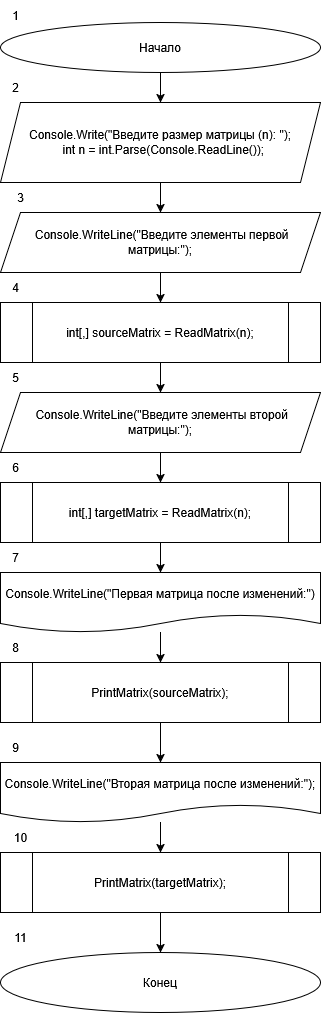

The diagram above was exported from draw.io. Its source (the exported page's mxGraphModel, read from the mxfile embedded in the PNG):
<mxGraphModel dx="2074" dy="1114" grid="1" gridSize="10" guides="1" tooltips="1" connect="1" arrows="1" fold="1" page="1" pageScale="1" pageWidth="827" pageHeight="1169" math="0" shadow="0">
  <root>
    <mxCell id="0" />
    <mxCell id="1" parent="0" />
    <mxCell id="m9-ukO1Qe522sd4hDbw8-2" style="edgeStyle=orthogonalEdgeStyle;rounded=0;orthogonalLoop=1;jettySize=auto;html=1;entryX=0.5;entryY=0;entryDx=0;entryDy=0;" edge="1" parent="1" source="v80ix3eP0D0rzAlFwkyV-1" target="m9-ukO1Qe522sd4hDbw8-1">
      <mxGeometry relative="1" as="geometry" />
    </mxCell>
    <mxCell id="v80ix3eP0D0rzAlFwkyV-1" value="Начало" style="ellipse;whiteSpace=wrap;html=1;" parent="1" vertex="1">
      <mxGeometry x="240" y="40" width="320" height="50" as="geometry" />
    </mxCell>
    <mxCell id="m9-ukO1Qe522sd4hDbw8-14" style="edgeStyle=orthogonalEdgeStyle;rounded=0;orthogonalLoop=1;jettySize=auto;html=1;entryX=0.5;entryY=0;entryDx=0;entryDy=0;" edge="1" parent="1" source="v80ix3eP0D0rzAlFwkyV-11" target="m9-ukO1Qe522sd4hDbw8-12">
      <mxGeometry relative="1" as="geometry" />
    </mxCell>
    <mxCell id="v80ix3eP0D0rzAlFwkyV-11" value="Console.WriteLine(&quot;Первая матрица после изменений:&quot;)" style="shape=document;whiteSpace=wrap;html=1;boundedLbl=1;" parent="1" vertex="1">
      <mxGeometry x="240" y="590" width="320" height="60" as="geometry" />
    </mxCell>
    <mxCell id="m9-ukO1Qe522sd4hDbw8-17" style="edgeStyle=orthogonalEdgeStyle;rounded=0;orthogonalLoop=1;jettySize=auto;html=1;entryX=0.5;entryY=0;entryDx=0;entryDy=0;" edge="1" parent="1" source="v80ix3eP0D0rzAlFwkyV-13" target="m9-ukO1Qe522sd4hDbw8-16">
      <mxGeometry relative="1" as="geometry" />
    </mxCell>
    <mxCell id="v80ix3eP0D0rzAlFwkyV-13" value="Console.WriteLine(&quot;Вторая матрица после изменений:&quot;);" style="shape=document;whiteSpace=wrap;html=1;boundedLbl=1;" parent="1" vertex="1">
      <mxGeometry x="240" y="780" width="320" height="60" as="geometry" />
    </mxCell>
    <mxCell id="v80ix3eP0D0rzAlFwkyV-15" value="Конец" style="ellipse;whiteSpace=wrap;html=1;" parent="1" vertex="1">
      <mxGeometry x="240" y="970" width="320" height="60" as="geometry" />
    </mxCell>
    <mxCell id="v80ix3eP0D0rzAlFwkyV-27" value="1" style="text;html=1;align=center;verticalAlign=middle;resizable=0;points=[];autosize=1;strokeColor=none;fillColor=none;" parent="1" vertex="1">
      <mxGeometry x="240" y="18" width="30" height="30" as="geometry" />
    </mxCell>
    <mxCell id="v80ix3eP0D0rzAlFwkyV-28" value="2" style="text;html=1;align=center;verticalAlign=middle;resizable=0;points=[];autosize=1;strokeColor=none;fillColor=none;" parent="1" vertex="1">
      <mxGeometry x="240" y="90" width="30" height="30" as="geometry" />
    </mxCell>
    <mxCell id="v80ix3eP0D0rzAlFwkyV-30" value="4" style="text;html=1;align=center;verticalAlign=middle;resizable=0;points=[];autosize=1;strokeColor=none;fillColor=none;" parent="1" vertex="1">
      <mxGeometry x="240" y="290" width="30" height="30" as="geometry" />
    </mxCell>
    <mxCell id="v80ix3eP0D0rzAlFwkyV-31" value="5" style="text;html=1;align=center;verticalAlign=middle;resizable=0;points=[];autosize=1;strokeColor=none;fillColor=none;" parent="1" vertex="1">
      <mxGeometry x="240" y="380" width="30" height="30" as="geometry" />
    </mxCell>
    <mxCell id="v80ix3eP0D0rzAlFwkyV-32" value="6" style="text;html=1;align=center;verticalAlign=middle;resizable=0;points=[];autosize=1;strokeColor=none;fillColor=none;" parent="1" vertex="1">
      <mxGeometry x="240" y="470" width="30" height="30" as="geometry" />
    </mxCell>
    <mxCell id="v80ix3eP0D0rzAlFwkyV-33" value="7" style="text;html=1;align=center;verticalAlign=middle;resizable=0;points=[];autosize=1;strokeColor=none;fillColor=none;" parent="1" vertex="1">
      <mxGeometry x="240" y="560" width="30" height="30" as="geometry" />
    </mxCell>
    <mxCell id="v80ix3eP0D0rzAlFwkyV-34" value="8" style="text;html=1;align=center;verticalAlign=middle;resizable=0;points=[];autosize=1;strokeColor=none;fillColor=none;" parent="1" vertex="1">
      <mxGeometry x="240" y="650" width="30" height="30" as="geometry" />
    </mxCell>
    <mxCell id="v80ix3eP0D0rzAlFwkyV-35" value="9" style="text;html=1;align=center;verticalAlign=middle;resizable=0;points=[];autosize=1;strokeColor=none;fillColor=none;" parent="1" vertex="1">
      <mxGeometry x="240" y="750" width="30" height="30" as="geometry" />
    </mxCell>
    <mxCell id="v80ix3eP0D0rzAlFwkyV-36" value="10" style="text;html=1;align=center;verticalAlign=middle;resizable=0;points=[];autosize=1;strokeColor=none;fillColor=none;" parent="1" vertex="1">
      <mxGeometry x="240" y="840" width="40" height="30" as="geometry" />
    </mxCell>
    <mxCell id="v80ix3eP0D0rzAlFwkyV-37" value="11" style="text;html=1;align=center;verticalAlign=middle;resizable=0;points=[];autosize=1;strokeColor=none;fillColor=none;" parent="1" vertex="1">
      <mxGeometry x="240" y="940" width="40" height="30" as="geometry" />
    </mxCell>
    <mxCell id="v80ix3eP0D0rzAlFwkyV-38" value="3" style="text;html=1;align=center;verticalAlign=middle;resizable=0;points=[];autosize=1;strokeColor=none;fillColor=none;" parent="1" vertex="1">
      <mxGeometry x="245" y="200" width="30" height="30" as="geometry" />
    </mxCell>
    <mxCell id="m9-ukO1Qe522sd4hDbw8-6" style="edgeStyle=orthogonalEdgeStyle;rounded=0;orthogonalLoop=1;jettySize=auto;html=1;entryX=0.5;entryY=0;entryDx=0;entryDy=0;" edge="1" parent="1" source="m9-ukO1Qe522sd4hDbw8-1" target="m9-ukO1Qe522sd4hDbw8-4">
      <mxGeometry relative="1" as="geometry" />
    </mxCell>
    <mxCell id="m9-ukO1Qe522sd4hDbw8-1" value="&lt;div&gt;Console.Write(&quot;Введите размер матрицы (n): &quot;);&lt;/div&gt;&lt;div&gt;&amp;nbsp; int n = int.Parse(Console.ReadLine());&lt;/div&gt;" style="shape=parallelogram;perimeter=parallelogramPerimeter;whiteSpace=wrap;html=1;fixedSize=1;" vertex="1" parent="1">
      <mxGeometry x="240" y="120" width="320" height="80" as="geometry" />
    </mxCell>
    <mxCell id="m9-ukO1Qe522sd4hDbw8-7" style="edgeStyle=orthogonalEdgeStyle;rounded=0;orthogonalLoop=1;jettySize=auto;html=1;entryX=0.5;entryY=0;entryDx=0;entryDy=0;" edge="1" parent="1" source="m9-ukO1Qe522sd4hDbw8-4" target="m9-ukO1Qe522sd4hDbw8-5">
      <mxGeometry relative="1" as="geometry" />
    </mxCell>
    <mxCell id="m9-ukO1Qe522sd4hDbw8-4" value="&amp;nbsp;Console.WriteLine(&quot;Введите элементы первой матрицы:&quot;);" style="shape=parallelogram;perimeter=parallelogramPerimeter;whiteSpace=wrap;html=1;fixedSize=1;" vertex="1" parent="1">
      <mxGeometry x="240" y="230" width="320" height="60" as="geometry" />
    </mxCell>
    <mxCell id="m9-ukO1Qe522sd4hDbw8-9" style="edgeStyle=orthogonalEdgeStyle;rounded=0;orthogonalLoop=1;jettySize=auto;html=1;" edge="1" parent="1" source="m9-ukO1Qe522sd4hDbw8-5" target="m9-ukO1Qe522sd4hDbw8-8">
      <mxGeometry relative="1" as="geometry" />
    </mxCell>
    <mxCell id="m9-ukO1Qe522sd4hDbw8-5" value="int[,] sourceMatrix = ReadMatrix(n);" style="shape=process;whiteSpace=wrap;html=1;backgroundOutline=1;" vertex="1" parent="1">
      <mxGeometry x="240" y="320" width="320" height="60" as="geometry" />
    </mxCell>
    <mxCell id="m9-ukO1Qe522sd4hDbw8-11" style="edgeStyle=orthogonalEdgeStyle;rounded=0;orthogonalLoop=1;jettySize=auto;html=1;" edge="1" parent="1" source="m9-ukO1Qe522sd4hDbw8-8" target="m9-ukO1Qe522sd4hDbw8-10">
      <mxGeometry relative="1" as="geometry" />
    </mxCell>
    <mxCell id="m9-ukO1Qe522sd4hDbw8-8" value="&amp;nbsp;Console.WriteLine(&quot;Введите элементы второй матрицы:&quot;);" style="shape=parallelogram;perimeter=parallelogramPerimeter;whiteSpace=wrap;html=1;fixedSize=1;" vertex="1" parent="1">
      <mxGeometry x="240" y="410" width="320" height="60" as="geometry" />
    </mxCell>
    <mxCell id="m9-ukO1Qe522sd4hDbw8-13" style="edgeStyle=orthogonalEdgeStyle;rounded=0;orthogonalLoop=1;jettySize=auto;html=1;entryX=0.5;entryY=0;entryDx=0;entryDy=0;" edge="1" parent="1" source="m9-ukO1Qe522sd4hDbw8-10" target="v80ix3eP0D0rzAlFwkyV-11">
      <mxGeometry relative="1" as="geometry" />
    </mxCell>
    <mxCell id="m9-ukO1Qe522sd4hDbw8-10" value="int[,] targetMatrix = ReadMatrix(n);" style="shape=process;whiteSpace=wrap;html=1;backgroundOutline=1;" vertex="1" parent="1">
      <mxGeometry x="240" y="500" width="320" height="60" as="geometry" />
    </mxCell>
    <mxCell id="m9-ukO1Qe522sd4hDbw8-15" style="edgeStyle=orthogonalEdgeStyle;rounded=0;orthogonalLoop=1;jettySize=auto;html=1;entryX=0.5;entryY=0;entryDx=0;entryDy=0;" edge="1" parent="1" source="m9-ukO1Qe522sd4hDbw8-12" target="v80ix3eP0D0rzAlFwkyV-13">
      <mxGeometry relative="1" as="geometry" />
    </mxCell>
    <mxCell id="m9-ukO1Qe522sd4hDbw8-12" value="PrintMatrix(sourceMatrix);" style="shape=process;whiteSpace=wrap;html=1;backgroundOutline=1;" vertex="1" parent="1">
      <mxGeometry x="240" y="680" width="320" height="60" as="geometry" />
    </mxCell>
    <mxCell id="m9-ukO1Qe522sd4hDbw8-20" style="edgeStyle=orthogonalEdgeStyle;rounded=0;orthogonalLoop=1;jettySize=auto;html=1;entryX=0.5;entryY=0;entryDx=0;entryDy=0;" edge="1" parent="1" source="m9-ukO1Qe522sd4hDbw8-16" target="v80ix3eP0D0rzAlFwkyV-15">
      <mxGeometry relative="1" as="geometry" />
    </mxCell>
    <mxCell id="m9-ukO1Qe522sd4hDbw8-16" value="PrintMatrix(targetMatrix);" style="shape=process;whiteSpace=wrap;html=1;backgroundOutline=1;" vertex="1" parent="1">
      <mxGeometry x="240" y="870" width="320" height="60" as="geometry" />
    </mxCell>
  </root>
</mxGraphModel>